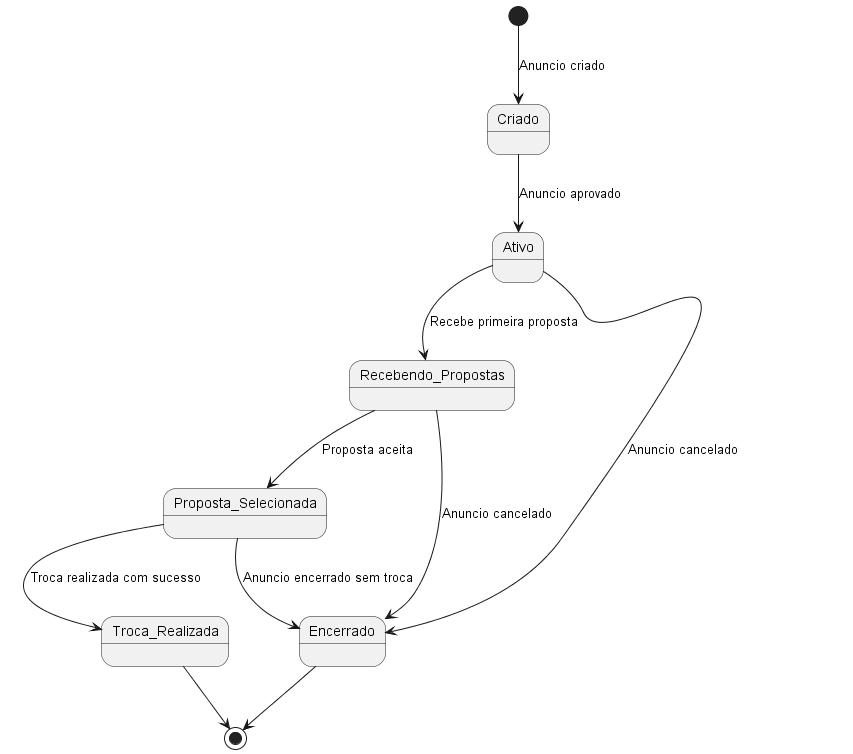

The diagram above was rendered by PlantUML. Its source (embedded in the PNG):
@startuml Diagrama_estado_uml

[*] --> Criado : Anuncio criado

Criado --> Ativo : Anuncio aprovado
Ativo --> Recebendo_Propostas : Recebe primeira proposta
Recebendo_Propostas --> Proposta_Selecionada : Proposta aceita

Proposta_Selecionada --> Troca_Realizada : Troca realizada com sucesso
Proposta_Selecionada --> Encerrado : Anuncio encerrado sem troca

Ativo --> Encerrado : Anuncio cancelado
Recebendo_Propostas --> Encerrado : Anuncio cancelado
Troca_Realizada --> [*]
Encerrado --> [*]

@enduml